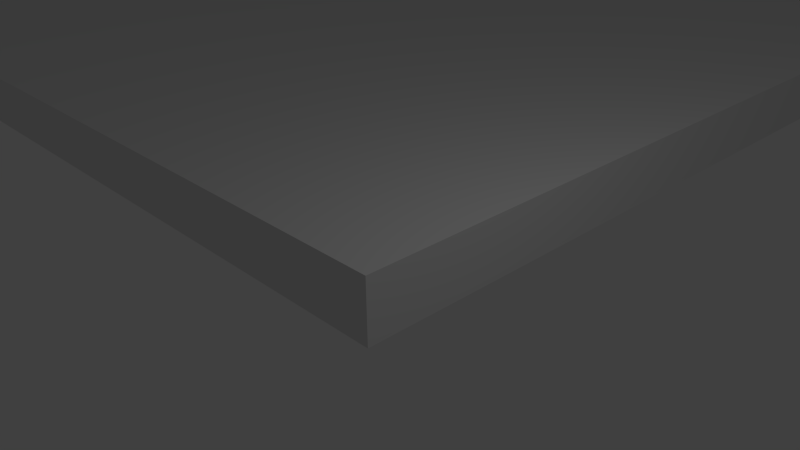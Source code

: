 # Source: calssada3.blend  (saved by Blender 2.65.0; exported with 4.5.12 LTS)
import bpy
from mathutils import Matrix  # noqa: F401  (used for matrix-valued properties, if any)

bpy.ops.wm.read_factory_settings(use_empty=True)
scene = bpy.context.scene
scene.name = 'Scene'

# ---- collections
col_collection_1 = bpy.data.collections.new('Collection 1'); scene.collection.children.link(col_collection_1)

# ---- materials (node trees are filled in below, after node groups)
mat_material = bpy.data.materials.new('Material')
mat_material.alpha_threshold = 0.0
mat_material.use_transparent_shadow = False
mat_material.roughness = 0.5
mat_material.line_color = (0.0, 0.0, 0.0, 1.0)

# ---- material node trees

# ---- world
world_world = bpy.data.worlds.new('World'); scene.world = world_world
world_world.color = (0.05088, 0.05088, 0.05088)
world_world.use_sun_shadow = False
world_world.sun_shadow_jitter_overblur = 0.0
world_world.cycles.sampling_method = 'MANUAL'
world_world.cycles.sample_map_resolution = 256

# ---- cameras
cam_camera = bpy.data.cameras.new('Camera')
cam_camera.clip_end = 100.0
cam_camera.lens = 35.0
cam_camera.sensor_width = 32.0
cam_camera.sensor_height = 18.0
cam_camera.ortho_scale = 7.314
cam_camera.dof.focus_distance = 0.0
cam_camera.dof.aperture_fstop = 128.0

# ---- lights
light_lamp = bpy.data.lights.new('Lamp', 'POINT')
light_lamp.transmission_factor = 0.0
light_lamp.cutoff_distance = 30.0
light_lamp.energy = 100.0
light_lamp.shadow_buffer_clip_start = 1.001
light_lamp.shadow_soft_size = 0.1
light_lamp.shadow_maximum_resolution = 0.006
light_lamp.use_absolute_resolution = True
light_lamp.cycles.use_multiple_importance_sampling = False

# ---- meshes
me_cube = bpy.data.meshes.new('Cube')
me_cube.from_pydata([(1.0, 163.9, -1.0), (1.0, -1.0, -1.0), (-73.91, -1.0, -1.0), (-73.91, 163.9, -1.0), (1.0, 163.9, 1.0), (1.0, -1.0, 1.0), (-73.91, -1.0, 1.0), (-73.91, 163.9, 1.0), (-6.354, 67.52, -1.0), (-6.354, 67.52, 1.0), (-6.354, 41.97, 1.0), (-6.354, 41.97, -1.0), (-29.41, 41.97, 1.0), (-29.41, 67.52, 1.0), (-29.41, 41.97, -1.0), (-29.41, 67.52, -1.0), (-6.354, 140.2, -1.0), (-6.354, 140.2, 1.0), (-6.354, 121.3, 1.0), (-6.354, 121.3, -1.0), (-46.42, 121.3, 1.0), (-26.34, 126.9, 1.0), (-46.42, 121.3, -1.0), (-26.34, 126.9, -1.0), (-38.53, 163.9, 1.0), (-38.53, 163.9, -1.0), (-26.33, 140.2, -1.0), (-26.33, 140.2, 1.0), (-46.42, 126.9, 1.0), (-46.42, 126.9, -1.0)], [], [(2, 1, 5, 6), (1, 0, 4, 5), (25, 3, 7, 24), (3, 2, 6, 7), (20, 18, 19, 22), (10, 12, 6, 5), (29, 28, 20, 22), (26, 16, 17, 27), (15, 8, 9, 13), (15, 13, 12, 14), (12, 10, 11, 14), (9, 8, 11, 10), (17, 16, 19, 18), (27, 24, 7, 21), (20, 13, 9, 18), (4, 17, 18), (4, 18, 9, 5), (5, 9, 10), (6, 20, 28, 7), (13, 6, 12), (23, 21, 28, 29), (0, 25, 24, 4), (23, 26, 27, 21), (17, 4, 24, 27), (7, 28, 21), (6, 13, 20)])
me_cube.materials.append(mat_material)
me_cube.use_remesh_preserve_volume = False
me_cube.use_remesh_preserve_attributes = False
me_cube.use_mirror_vertex_groups = False
me_cube.update()

# ---- objects
ob_cube = bpy.data.objects.new('Cube', me_cube)
ob_lamp = bpy.data.objects.new('Lamp', light_lamp)
ob_camera = bpy.data.objects.new('Camera', cam_camera)

# ---- transforms, parenting, visibility, modifiers, constraints
ob_cube.location = (0.0, 0.0, 0.0)
ob_cube.scale = (1.0, 1.0, 0.4881)
ob_cube.lock_rotations_4d = False
ob_cube.empty_display_type = 'ARROWS'
ob_cube.lineart.crease_threshold = 0.0
ob_lamp.location = (4.076, 1.005, 5.904)
ob_lamp.rotation_euler = (0.6503, 0.05522, 1.866)
ob_lamp.lock_rotations_4d = False
ob_lamp.empty_display_type = 'ARROWS'
ob_lamp.color = (0.0, 0.0, 0.0, 0.0)
ob_lamp.lineart.crease_threshold = 0.0
ob_camera.location = (7.481, -6.508, 5.344)
ob_camera.rotation_euler = (1.109, 0.01082, 0.8149)
ob_camera.lock_rotations_4d = False
ob_camera.empty_display_type = 'ARROWS'
ob_camera.color = (0.0, 0.0, 0.0, 0.0)
ob_camera.display_type = 'WIRE'
ob_camera.lineart.crease_threshold = 0.0

# ---- collection membership
col_collection_1.objects.link(ob_cube)
col_collection_1.objects.link(ob_lamp)
col_collection_1.objects.link(ob_camera)

# ---- scene / render settings (as saved in the file)
scene.camera = ob_camera
scene.frame_start = 1; scene.frame_end = 250; scene.frame_set(1)
scene.render.engine = 'BLENDER_EEVEE_NEXT'
scene.render.image_settings.color_mode = 'RGB'
scene.render.image_settings.compression = 90
scene.render.resolution_percentage = 50
scene.render.dither_intensity = 0.0
scene.render.bake_margin = 2
scene.render.bake_bias = 0.0
scene.cycles.use_denoising = False
scene.cycles.samples = 10
scene.cycles.sampling_pattern = 'TABULATED_SOBOL'
scene.cycles.light_sampling_threshold = 0.0
scene.cycles.use_adaptive_sampling = False
scene.cycles.use_light_tree = False
scene.cycles.blur_glossy = 0.0
scene.cycles.volume_bounces = 1
scene.cycles.pixel_filter_type = 'GAUSSIAN'
scene.cycles.sample_clamp_indirect = 0.0
scene.view_settings.view_transform = 'Standard'
bpy.context.view_layer.update()
